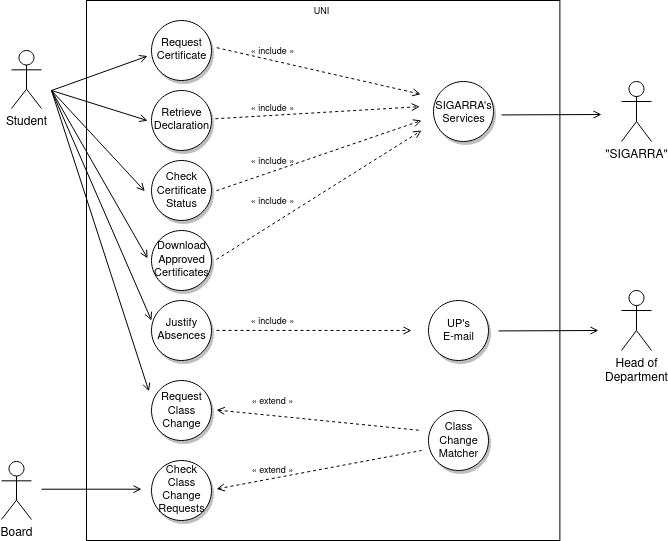

The diagram above was exported from draw.io. Its source (the exported page's mxGraphModel, read from the mxfile embedded in the PNG):
<mxGraphModel dx="798" dy="422" grid="1" gridSize="10" guides="1" tooltips="1" connect="1" arrows="1" fold="1" page="1" pageScale="1" pageWidth="850" pageHeight="1100" math="0" shadow="0">
  <root>
    <mxCell id="0" />
    <mxCell id="1" parent="0" />
    <mxCell id="cAzGXoXgaQbSS2dkg799-1" value="Student" style="shape=umlActor;verticalLabelPosition=bottom;verticalAlign=top;html=1;outlineConnect=0;" parent="1" vertex="1">
      <mxGeometry x="40" y="100" width="30" height="58" as="geometry" />
    </mxCell>
    <mxCell id="cAzGXoXgaQbSS2dkg799-2" value="" style="rounded=0;whiteSpace=wrap;html=1;" parent="1" vertex="1">
      <mxGeometry x="115" y="50" width="473.38" height="540" as="geometry" />
    </mxCell>
    <mxCell id="cAzGXoXgaQbSS2dkg799-6" value="" style="ellipse;whiteSpace=wrap;html=1;aspect=fixed;shadow=1;fontSize=11;" parent="1" vertex="1">
      <mxGeometry x="180" y="70" width="60" height="60" as="geometry" />
    </mxCell>
    <mxCell id="cAzGXoXgaQbSS2dkg799-7" value="" style="ellipse;whiteSpace=wrap;html=1;aspect=fixed;shadow=1;fontSize=11;" parent="1" vertex="1">
      <mxGeometry x="180" y="280" width="60" height="60" as="geometry" />
    </mxCell>
    <mxCell id="cAzGXoXgaQbSS2dkg799-8" value="" style="ellipse;whiteSpace=wrap;html=1;aspect=fixed;shadow=1;fontSize=11;" parent="1" vertex="1">
      <mxGeometry x="180" y="140" width="60" height="60" as="geometry" />
    </mxCell>
    <mxCell id="cAzGXoXgaQbSS2dkg799-9" value="" style="ellipse;whiteSpace=wrap;html=1;aspect=fixed;shadow=1;fontSize=11;" parent="1" vertex="1">
      <mxGeometry x="180" y="210" width="60" height="60" as="geometry" />
    </mxCell>
    <mxCell id="cAzGXoXgaQbSS2dkg799-11" value="Download&lt;br&gt;Approved&lt;br&gt;Certificates" style="text;html=1;align=center;verticalAlign=middle;resizable=0;points=[];autosize=1;strokeColor=none;fillColor=none;fontSize=11;" parent="1" vertex="1">
      <mxGeometry x="175" y="289" width="70" height="40" as="geometry" />
    </mxCell>
    <mxCell id="cAzGXoXgaQbSS2dkg799-12" value="Check&lt;br&gt;Certificate&lt;br&gt;Status" style="text;html=1;align=center;verticalAlign=middle;resizable=0;points=[];autosize=1;strokeColor=none;fillColor=none;fontSize=11;" parent="1" vertex="1">
      <mxGeometry x="175" y="220" width="70" height="40" as="geometry" />
    </mxCell>
    <mxCell id="cAzGXoXgaQbSS2dkg799-13" value="Request&lt;br&gt;Certificate" style="text;html=1;align=center;verticalAlign=middle;resizable=0;points=[];autosize=1;strokeColor=none;fillColor=none;fontSize=11;" parent="1" vertex="1">
      <mxGeometry x="175" y="84" width="70" height="30" as="geometry" />
    </mxCell>
    <mxCell id="cAzGXoXgaQbSS2dkg799-15" value="Retrieve&lt;br&gt;Declaration" style="text;html=1;align=center;verticalAlign=middle;resizable=0;points=[];autosize=1;strokeColor=none;fillColor=none;fontSize=11;" parent="1" vertex="1">
      <mxGeometry x="175" y="154" width="70" height="30" as="geometry" />
    </mxCell>
    <mxCell id="cAzGXoXgaQbSS2dkg799-16" value="" style="ellipse;whiteSpace=wrap;html=1;aspect=fixed;shadow=1;fontSize=11;" parent="1" vertex="1">
      <mxGeometry x="180" y="350" width="60" height="60" as="geometry" />
    </mxCell>
    <mxCell id="cAzGXoXgaQbSS2dkg799-4" value="Justify&lt;br&gt;Absences" style="text;html=1;align=center;verticalAlign=middle;resizable=0;points=[];autosize=1;strokeColor=none;fillColor=none;fontSize=11;" parent="1" vertex="1">
      <mxGeometry x="180" y="364" width="60" height="30" as="geometry" />
    </mxCell>
    <mxCell id="cAzGXoXgaQbSS2dkg799-19" value="" style="endArrow=open;html=1;rounded=0;fontSize=11;entryX=0.016;entryY=0.719;entryDx=0;entryDy=0;entryPerimeter=0;endFill=0;" parent="1" target="cAzGXoXgaQbSS2dkg799-13" edge="1">
      <mxGeometry width="50" height="50" relative="1" as="geometry">
        <mxPoint x="80" y="140" as="sourcePoint" />
        <mxPoint x="130" y="220" as="targetPoint" />
      </mxGeometry>
    </mxCell>
    <mxCell id="cAzGXoXgaQbSS2dkg799-20" value="" style="endArrow=open;html=1;rounded=0;fontSize=11;entryX=0.016;entryY=0.538;entryDx=0;entryDy=0;entryPerimeter=0;endFill=0;" parent="1" target="cAzGXoXgaQbSS2dkg799-15" edge="1">
      <mxGeometry width="50" height="50" relative="1" as="geometry">
        <mxPoint x="80" y="140" as="sourcePoint" />
        <mxPoint x="174.99999999999994" y="119.49000000000001" as="targetPoint" />
      </mxGeometry>
    </mxCell>
    <mxCell id="cAzGXoXgaQbSS2dkg799-21" value="" style="endArrow=open;html=1;rounded=0;fontSize=11;entryX=-0.024;entryY=0.517;entryDx=0;entryDy=0;entryPerimeter=0;endFill=0;" parent="1" target="cAzGXoXgaQbSS2dkg799-12" edge="1">
      <mxGeometry width="50" height="50" relative="1" as="geometry">
        <mxPoint x="80" y="140" as="sourcePoint" />
        <mxPoint x="192.68999999999994" y="116.99000000000001" as="targetPoint" />
      </mxGeometry>
    </mxCell>
    <mxCell id="cAzGXoXgaQbSS2dkg799-22" value="" style="endArrow=open;html=1;rounded=0;fontSize=11;entryX=0.016;entryY=0.471;entryDx=0;entryDy=0;entryPerimeter=0;endFill=0;" parent="1" target="cAzGXoXgaQbSS2dkg799-11" edge="1">
      <mxGeometry width="50" height="50" relative="1" as="geometry">
        <mxPoint x="80" y="140" as="sourcePoint" />
        <mxPoint x="202.68999999999994" y="126.99000000000001" as="targetPoint" />
      </mxGeometry>
    </mxCell>
    <mxCell id="cAzGXoXgaQbSS2dkg799-23" value="" style="endArrow=open;html=1;rounded=0;fontSize=11;endFill=0;" parent="1" edge="1">
      <mxGeometry width="50" height="50" relative="1" as="geometry">
        <mxPoint x="80" y="140" as="sourcePoint" />
        <mxPoint x="180" y="370" as="targetPoint" />
      </mxGeometry>
    </mxCell>
    <mxCell id="cAzGXoXgaQbSS2dkg799-25" value="" style="endArrow=open;html=1;rounded=0;fontSize=11;entryX=0.708;entryY=0.154;entryDx=0;entryDy=0;entryPerimeter=0;exitX=1.004;exitY=0.44;exitDx=0;exitDy=0;exitPerimeter=0;dashed=1;endFill=0;" parent="1" source="cAzGXoXgaQbSS2dkg799-13" edge="1">
      <mxGeometry width="50" height="50" relative="1" as="geometry">
        <mxPoint x="243.72000000000003" y="102.70000000000005" as="sourcePoint" />
        <mxPoint x="449.1530399999999" y="143.71000000000004" as="targetPoint" />
      </mxGeometry>
    </mxCell>
    <mxCell id="cAzGXoXgaQbSS2dkg799-26" value="" style="endArrow=open;html=1;rounded=0;fontSize=11;exitX=0.996;exitY=0.49;exitDx=0;exitDy=0;exitPerimeter=0;dashed=1;endFill=0;" parent="1" edge="1">
      <mxGeometry width="50" height="50" relative="1" as="geometry">
        <mxPoint x="245.00000000000003" y="379.91" as="sourcePoint" />
        <mxPoint x="440" y="380" as="targetPoint" />
      </mxGeometry>
    </mxCell>
    <mxCell id="cAzGXoXgaQbSS2dkg799-27" value="" style="endArrow=open;html=1;rounded=0;fontSize=11;exitX=0.984;exitY=0.475;exitDx=0;exitDy=0;exitPerimeter=0;dashed=1;endFill=0;entryX=0.687;entryY=0.171;entryDx=0;entryDy=0;entryPerimeter=0;" parent="1" source="cAzGXoXgaQbSS2dkg799-15" edge="1">
      <mxGeometry width="50" height="50" relative="1" as="geometry">
        <mxPoint x="253.00000000000003" y="175.91000000000005" as="sourcePoint" />
        <mxPoint x="448.21206000000006" y="156.16499999999996" as="targetPoint" />
      </mxGeometry>
    </mxCell>
    <mxCell id="cAzGXoXgaQbSS2dkg799-28" value="" style="endArrow=open;html=1;rounded=0;fontSize=11;exitX=0.996;exitY=0.49;exitDx=0;exitDy=0;exitPerimeter=0;dashed=1;endFill=0;" parent="1" edge="1">
      <mxGeometry width="50" height="50" relative="1" as="geometry">
        <mxPoint x="245.00000000000003" y="240.20000000000005" as="sourcePoint" />
        <mxPoint x="450" y="170" as="targetPoint" />
      </mxGeometry>
    </mxCell>
    <mxCell id="cAzGXoXgaQbSS2dkg799-29" value="" style="endArrow=open;html=1;rounded=0;fontSize=11;exitX=0.996;exitY=0.49;exitDx=0;exitDy=0;exitPerimeter=0;dashed=1;endFill=0;" parent="1" edge="1">
      <mxGeometry width="50" height="50" relative="1" as="geometry">
        <mxPoint x="245.00000000000003" y="308.9100000000001" as="sourcePoint" />
        <mxPoint x="450" y="180" as="targetPoint" />
      </mxGeometry>
    </mxCell>
    <mxCell id="cAzGXoXgaQbSS2dkg799-30" value="" style="ellipse;whiteSpace=wrap;html=1;aspect=fixed;shadow=1;fontSize=11;" parent="1" vertex="1">
      <mxGeometry x="462" y="131" width="60" height="60" as="geometry" />
    </mxCell>
    <mxCell id="cAzGXoXgaQbSS2dkg799-31" value="SIGARRA's&lt;br&gt;Services" style="text;html=1;align=center;verticalAlign=middle;resizable=0;points=[];autosize=1;strokeColor=none;fillColor=none;fontSize=11;" parent="1" vertex="1">
      <mxGeometry x="457" y="147" width="70" height="30" as="geometry" />
    </mxCell>
    <mxCell id="cAzGXoXgaQbSS2dkg799-32" value="&lt;font style=&quot;font-size: 9px&quot;&gt;« include »&lt;/font&gt;" style="text;html=1;align=center;verticalAlign=middle;resizable=0;points=[];autosize=1;strokeColor=none;fillColor=none;fontSize=11;" parent="1" vertex="1">
      <mxGeometry x="271" y="90" width="60" height="20" as="geometry" />
    </mxCell>
    <mxCell id="cAzGXoXgaQbSS2dkg799-36" value="&lt;font style=&quot;font-size: 9px&quot;&gt;« include »&lt;/font&gt;" style="text;html=1;align=center;verticalAlign=middle;resizable=0;points=[];autosize=1;strokeColor=none;fillColor=none;fontSize=11;" parent="1" vertex="1">
      <mxGeometry x="271" y="147" width="60" height="20" as="geometry" />
    </mxCell>
    <mxCell id="cAzGXoXgaQbSS2dkg799-37" value="&lt;font style=&quot;font-size: 9px&quot;&gt;« include »&lt;/font&gt;" style="text;html=1;align=center;verticalAlign=middle;resizable=0;points=[];autosize=1;strokeColor=none;fillColor=none;fontSize=11;" parent="1" vertex="1">
      <mxGeometry x="271" y="200" width="60" height="20" as="geometry" />
    </mxCell>
    <mxCell id="cAzGXoXgaQbSS2dkg799-38" value="&lt;font style=&quot;font-size: 9px&quot;&gt;« include »&lt;/font&gt;" style="text;html=1;align=center;verticalAlign=middle;resizable=0;points=[];autosize=1;strokeColor=none;fillColor=none;fontSize=11;" parent="1" vertex="1">
      <mxGeometry x="271" y="240" width="60" height="20" as="geometry" />
    </mxCell>
    <mxCell id="cAzGXoXgaQbSS2dkg799-39" value="&lt;font style=&quot;font-size: 9px&quot;&gt;« include »&lt;/font&gt;" style="text;html=1;align=center;verticalAlign=middle;resizable=0;points=[];autosize=1;strokeColor=none;fillColor=none;fontSize=11;" parent="1" vertex="1">
      <mxGeometry x="271" y="360" width="60" height="20" as="geometry" />
    </mxCell>
    <mxCell id="cAzGXoXgaQbSS2dkg799-40" value="" style="endArrow=open;html=1;rounded=0;fontSize=11;endFill=0;" parent="1" edge="1">
      <mxGeometry width="50" height="50" relative="1" as="geometry">
        <mxPoint x="530" y="164.43" as="sourcePoint" />
        <mxPoint x="630" y="164" as="targetPoint" />
      </mxGeometry>
    </mxCell>
    <mxCell id="cAzGXoXgaQbSS2dkg799-41" value="&quot;SIGARRA&quot;" style="shape=umlActor;verticalLabelPosition=bottom;verticalAlign=top;html=1;outlineConnect=0;" parent="1" vertex="1">
      <mxGeometry x="650" y="131" width="30" height="60" as="geometry" />
    </mxCell>
    <mxCell id="cAzGXoXgaQbSS2dkg799-42" value="&lt;font style=&quot;font-size: 9px&quot;&gt;UNI&lt;/font&gt;" style="text;html=1;align=center;verticalAlign=middle;resizable=0;points=[];autosize=1;strokeColor=none;fillColor=none;fontSize=11;" parent="1" vertex="1">
      <mxGeometry x="335" y="50" width="30" height="20" as="geometry" />
    </mxCell>
    <mxCell id="cAzGXoXgaQbSS2dkg799-44" value="" style="ellipse;whiteSpace=wrap;html=1;aspect=fixed;shadow=1;fontSize=11;" parent="1" vertex="1">
      <mxGeometry x="457" y="350" width="60" height="60" as="geometry" />
    </mxCell>
    <mxCell id="cAzGXoXgaQbSS2dkg799-45" value="UP's&lt;br&gt;E-mail" style="text;html=1;align=center;verticalAlign=middle;resizable=0;points=[];autosize=1;strokeColor=none;fillColor=none;fontSize=11;" parent="1" vertex="1">
      <mxGeometry x="462" y="365" width="50" height="30" as="geometry" />
    </mxCell>
    <mxCell id="cAzGXoXgaQbSS2dkg799-46" value="" style="endArrow=open;html=1;rounded=0;fontSize=11;endFill=0;" parent="1" edge="1">
      <mxGeometry width="50" height="50" relative="1" as="geometry">
        <mxPoint x="527" y="380.43000000000006" as="sourcePoint" />
        <mxPoint x="627" y="380" as="targetPoint" />
      </mxGeometry>
    </mxCell>
    <mxCell id="cAzGXoXgaQbSS2dkg799-47" value="&lt;div&gt;Head of&lt;/div&gt;&lt;div&gt;Department&lt;br&gt;&lt;/div&gt;" style="shape=umlActor;verticalLabelPosition=bottom;verticalAlign=top;html=1;outlineConnect=0;" parent="1" vertex="1">
      <mxGeometry x="650" y="340" width="30" height="60" as="geometry" />
    </mxCell>
    <mxCell id="nvKXzPvQKsM-vsle78o1-8" value="Board" style="shape=umlActor;verticalLabelPosition=bottom;verticalAlign=top;html=1;outlineConnect=0;" parent="1" vertex="1">
      <mxGeometry x="30" y="511" width="30" height="58" as="geometry" />
    </mxCell>
    <mxCell id="nvKXzPvQKsM-vsle78o1-9" value="" style="ellipse;whiteSpace=wrap;html=1;aspect=fixed;shadow=1;fontSize=11;" parent="1" vertex="1">
      <mxGeometry x="180" y="510" width="60" height="60" as="geometry" />
    </mxCell>
    <mxCell id="nvKXzPvQKsM-vsle78o1-10" value="&lt;div&gt;Check&lt;/div&gt;&lt;div&gt;Class&lt;/div&gt;&lt;div&gt;Change&lt;br&gt;Requests&lt;br&gt;&lt;/div&gt;" style="text;html=1;align=center;verticalAlign=middle;resizable=0;points=[];autosize=1;strokeColor=none;fillColor=none;fontSize=11;" parent="1" vertex="1">
      <mxGeometry x="180" y="509" width="60" height="60" as="geometry" />
    </mxCell>
    <mxCell id="nvKXzPvQKsM-vsle78o1-11" value="" style="endArrow=open;html=1;rounded=0;fontSize=11;entryX=-0.043;entryY=0.021;entryDx=0;entryDy=0;entryPerimeter=0;endFill=0;" parent="1" edge="1" target="1Hv8uSWNBBmGxKa8jCtC-2">
      <mxGeometry width="50" height="50" relative="1" as="geometry">
        <mxPoint x="80" y="140" as="sourcePoint" />
        <mxPoint x="175.00000000000003" y="422.70000000000005" as="targetPoint" />
      </mxGeometry>
    </mxCell>
    <mxCell id="nvKXzPvQKsM-vsle78o1-12" value="" style="ellipse;whiteSpace=wrap;html=1;aspect=fixed;shadow=1;fontSize=11;" parent="1" vertex="1">
      <mxGeometry x="180" y="430" width="60" height="60" as="geometry" />
    </mxCell>
    <mxCell id="1Hv8uSWNBBmGxKa8jCtC-2" value="&lt;div&gt;Request&lt;/div&gt;&lt;div&gt;Class&lt;/div&gt;&lt;div&gt;Change&lt;br&gt;&lt;/div&gt;" style="text;html=1;align=center;verticalAlign=middle;resizable=0;points=[];autosize=1;strokeColor=none;fillColor=none;fontSize=11;" vertex="1" parent="1">
      <mxGeometry x="180" y="440" width="60" height="40" as="geometry" />
    </mxCell>
    <mxCell id="1Hv8uSWNBBmGxKa8jCtC-4" value="" style="endArrow=none;html=1;rounded=0;fontSize=11;exitX=0.996;exitY=0.49;exitDx=0;exitDy=0;exitPerimeter=0;dashed=1;endFill=0;startArrow=open;startFill=0;" edge="1" parent="1">
      <mxGeometry width="50" height="50" relative="1" as="geometry">
        <mxPoint x="245" y="459.5000000000001" as="sourcePoint" />
        <mxPoint x="450" y="480" as="targetPoint" />
      </mxGeometry>
    </mxCell>
    <mxCell id="1Hv8uSWNBBmGxKa8jCtC-5" value="" style="endArrow=none;html=1;rounded=0;fontSize=11;exitX=0.996;exitY=0.49;exitDx=0;exitDy=0;exitPerimeter=0;dashed=1;endFill=0;startArrow=open;startFill=0;" edge="1" parent="1">
      <mxGeometry width="50" height="50" relative="1" as="geometry">
        <mxPoint x="245" y="538.5000000000001" as="sourcePoint" />
        <mxPoint x="450" y="500" as="targetPoint" />
      </mxGeometry>
    </mxCell>
    <mxCell id="1Hv8uSWNBBmGxKa8jCtC-6" value="" style="ellipse;whiteSpace=wrap;html=1;aspect=fixed;shadow=1;fontSize=11;" vertex="1" parent="1">
      <mxGeometry x="457" y="460" width="60" height="60" as="geometry" />
    </mxCell>
    <mxCell id="1Hv8uSWNBBmGxKa8jCtC-7" value="&lt;div&gt;Class&lt;/div&gt;&lt;div&gt;Change&lt;/div&gt;&lt;div&gt;Matcher&lt;br&gt;&lt;/div&gt;" style="text;html=1;align=center;verticalAlign=middle;resizable=0;points=[];autosize=1;strokeColor=none;fillColor=none;fontSize=11;" vertex="1" parent="1">
      <mxGeometry x="457" y="470" width="60" height="40" as="geometry" />
    </mxCell>
    <mxCell id="1Hv8uSWNBBmGxKa8jCtC-8" value="&lt;font style=&quot;font-size: 9px&quot;&gt;« extend »&lt;/font&gt;" style="text;html=1;align=center;verticalAlign=middle;resizable=0;points=[];autosize=1;strokeColor=none;fillColor=none;fontSize=11;" vertex="1" parent="1">
      <mxGeometry x="271" y="509" width="60" height="20" as="geometry" />
    </mxCell>
    <mxCell id="1Hv8uSWNBBmGxKa8jCtC-9" value="&lt;font style=&quot;font-size: 9px&quot;&gt;« extend »&lt;/font&gt;" style="text;html=1;align=center;verticalAlign=middle;resizable=0;points=[];autosize=1;strokeColor=none;fillColor=none;fontSize=11;" vertex="1" parent="1">
      <mxGeometry x="271" y="440" width="60" height="20" as="geometry" />
    </mxCell>
    <mxCell id="1Hv8uSWNBBmGxKa8jCtC-10" value="" style="endArrow=open;html=1;rounded=0;fontSize=11;endFill=0;" edge="1" parent="1">
      <mxGeometry width="50" height="50" relative="1" as="geometry">
        <mxPoint x="70" y="538.71" as="sourcePoint" />
        <mxPoint x="170" y="538.71" as="targetPoint" />
      </mxGeometry>
    </mxCell>
  </root>
</mxGraphModel>